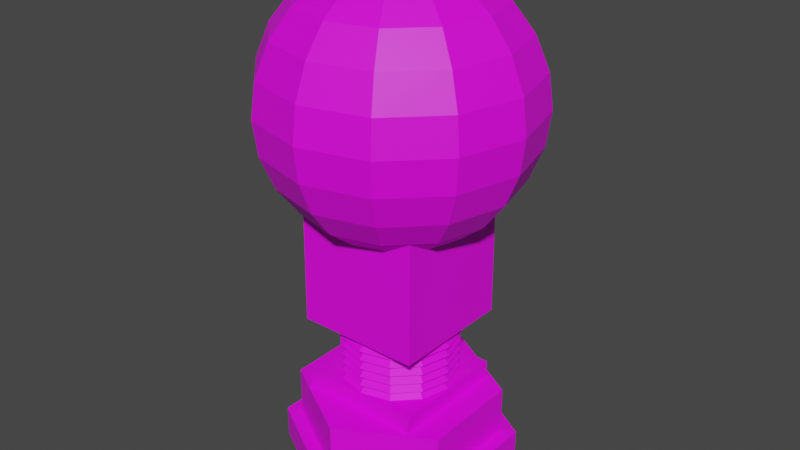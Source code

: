 # Source: tesla_coil.blend  (saved by Blender 4.2.66; exported with 4.5.12 LTS)
import bpy
from mathutils import Matrix  # noqa: F401  (used for matrix-valued properties, if any)

bpy.ops.wm.read_factory_settings(use_empty=True)
scene = bpy.context.scene
scene.name = 'Scene'

# ---- collections
col_collection = bpy.data.collections.new('Collection'); scene.collection.children.link(col_collection)

# ---- images (referenced by path relative to the original .blend; pixels are not part of the script)
import os
ASSET_DIR = os.environ.get("B2B_ASSET_DIR", "")  # directory of the original .blend (textures are referenced by path, not embedded)
HERE = os.path.dirname(os.path.abspath(__file__))  # packed textures are extracted next to this script under _unpacked/

def load_image(name, relpath, width, height, colorspace="sRGB"):
    """Load a texture the original file referenced (path relative to the .blend, or extracted next to this script)."""
    p = next((c for c in (os.path.join(HERE, relpath), os.path.join(ASSET_DIR, relpath)) if relpath and os.path.exists(c)), "")
    if p:
        img = bpy.data.images.load(p, check_existing=True)
        img.name = name
    else:  # same state as the original file: an image datablock whose file is absent (Cycles renders it pink)
        img = bpy.data.images.new(name, width, height)
        img.source = "FILE"
        img.filepath = "//" + (relpath or name)
    img.colorspace_settings.name = colorspace
    return img
img_carry_vault_tex_png = load_image('carry_vault_tex.png', 'carry_vault_tex.png', 1024, 1024, 'sRGB')

# ---- materials (node trees are filled in below, after node groups)
mat_carry_vault_material = bpy.data.materials.new('carry_vault_material')
mat_carry_vault_material.use_transparent_shadow = False

# ---- material node trees
mat_carry_vault_material.use_nodes = True; mat_carry_vault_material.node_tree.nodes.clear()
_N = mat_carry_vault_material.node_tree.nodes; _L = mat_carry_vault_material.node_tree.links
n0 = _N.new('ShaderNodeBsdfPrincipled'); n0.name = 'Principled BSDF'; n0.location = (10, 300)
n0.distribution = 'GGX'
n0.subsurface_method = 'RANDOM_WALK_SKIN'
n0.inputs[3].default_value = 1.45
n0.inputs[27].default_value = (0.0, 0.0, 0.0, 1.0)
n0.inputs[28].default_value = 1.0
n1 = _N.new('ShaderNodeOutputMaterial'); n1.name = 'Material Output'; n1.location = (300, 300)
n2 = _N.new('ShaderNodeTexImage'); n2.name = '画像テクスチャ'; n2.location = (-280, 280)
n2.image = img_carry_vault_tex_png
_L.new(n0.outputs[0], n1.inputs[0])
_L.new(n2.outputs[0], n0.inputs[0])
n1.is_active_output = True

# ---- world
world_world = bpy.data.worlds.new('World'); scene.world = world_world
world_world.use_nodes = True; world_world.node_tree.nodes.clear()
_N = world_world.node_tree.nodes; _L = world_world.node_tree.links
n0 = _N.new('ShaderNodeOutputWorld'); n0.name = 'World Output'; n0.location = (300, 300)
n1 = _N.new('ShaderNodeBackground'); n1.name = 'Background'; n1.location = (10, 300)
n1.inputs[0].default_value = (0.05088, 0.05088, 0.05088, 1.0)
_L.new(n1.outputs[0], n0.inputs[0])
n0.is_active_output = True
world_world.color = (0.05088, 0.05088, 0.05088)
world_world.use_sun_shadow = False
world_world.sun_shadow_jitter_overblur = 0.0

# ---- meshes
me_x = bpy.data.meshes.new('円柱')
me_x.from_pydata([(-2.511e-08, 0.2872, 0.0), (-2.117e-08, 0.249, 0.07884), (0.2487, 0.1436, 0.0), (0.2157, 0.1245, 0.07884), (0.2487, -0.1436, 0.0), (0.2157, -0.1245, 0.07884), (-2.511e-08, -0.2872, 0.0), (-2.117e-08, -0.249, 0.07884), (-0.2487, -0.1436, 0.0), (-0.2157, -0.1245, 0.07884), (-0.2487, 0.1436, 0.0), (-0.2157, 0.1245, 0.07884), (0.2487, 0.1436, 0.07884), (-2.511e-08, 0.2872, 0.07884), (0.2487, -0.1436, 0.07884), (-2.511e-08, -0.2872, 0.07884), (-0.2487, -0.1436, 0.07884), (-0.2487, 0.1436, 0.07884), (0.15, 0.15, 0.1988), (-1.012e-08, 0.1618, 0.1988), (0.15, -0.1534, 0.1988), (-1.012e-08, -0.1618, 0.1988), (-0.15, -0.1534, 0.1988), (-0.15, 0.15, 0.1988), (0.2157, 0.1245, 0.1988), (-2.063e-08, 0.249, 0.1988), (0.2157, -0.1245, 0.1988), (-2.063e-08, -0.249, 0.1988), (-0.2157, -0.1245, 0.1988), (-0.2157, 0.1245, 0.1988), (0.15, -0.1466, 0.2399), (0.15, 0.15, 0.2399), (-0.15, 0.15, 0.2399), (-0.15, -0.1466, 0.2399), (-2.064e-08, 0.1457, 0.2386), (-2.064e-08, 0.1457, 0.3897), (0.07392, 0.1259, 0.2386), (0.07392, 0.1259, 0.3897), (0.128, 0.0718, 0.2386), (0.128, 0.0718, 0.3897), (0.1478, 0.0, 0.2386), (0.1478, 0.0, 0.3897), (0.128, -0.0718, 0.2386), (0.128, -0.0718, 0.3897), (0.07392, -0.1259, 0.2386), (0.07392, -0.1259, 0.3897), (-2.064e-08, -0.1457, 0.2386), (-2.064e-08, -0.1457, 0.3897), (-0.07392, -0.1259, 0.2386), (-0.07392, -0.1259, 0.3897), (-0.128, -0.0718, 0.2386), (-0.128, -0.0718, 0.3897), (-0.1478, 0.0, 0.2386), (-0.1478, 0.0, 0.3897), (-0.128, 0.0718, 0.2386), (-0.128, 0.0718, 0.3897), (-0.07392, 0.1259, 0.2386), (-0.07392, 0.1259, 0.3897), (-1.899e-08, 0.1309, 0.2503), (-2.064e-08, 0.1457, 0.2619), (-1.872e-08, 0.1309, 0.2735), (-2.064e-08, 0.1457, 0.2851), (-1.872e-08, 0.1309, 0.2967), (-2.064e-08, 0.1457, 0.3084), (-1.872e-08, 0.1309, 0.32), (-2.064e-08, 0.1457, 0.3316), (-1.872e-08, 0.1309, 0.3432), (-2.064e-08, 0.1457, 0.3548), (-1.872e-08, 0.1309, 0.3664), (-2.064e-08, 0.1457, 0.3781), (0.07392, 0.1259, 0.3781), (0.06653, 0.1131, 0.3664), (0.07392, 0.1259, 0.3548), (0.06653, 0.1131, 0.3432), (0.07392, 0.1259, 0.3316), (0.06653, 0.1131, 0.32), (0.07392, 0.1259, 0.3084), (0.06653, 0.1131, 0.2967), (0.07392, 0.1259, 0.2851), (0.06653, 0.1131, 0.2735), (0.07392, 0.1259, 0.2619), (0.06653, 0.1131, 0.2503), (0.128, 0.0718, 0.3781), (0.1152, 0.06441, 0.3664), (0.128, 0.0718, 0.3548), (0.1152, 0.06441, 0.3432), (0.128, 0.0718, 0.3316), (0.1152, 0.06441, 0.32), (0.128, 0.0718, 0.3084), (0.1152, 0.06441, 0.2967), (0.128, 0.0718, 0.2851), (0.1152, 0.06441, 0.2735), (0.128, 0.0718, 0.2619), (0.1152, 0.06441, 0.2503), (0.1478, 0.0, 0.3781), (0.1331, 0.0, 0.3664), (0.1478, 0.0, 0.3548), (0.1331, 0.0, 0.3432), (0.1478, 0.0, 0.3316), (0.1331, 0.0, 0.32), (0.1478, 0.0, 0.3084), (0.1331, 0.0, 0.2967), (0.1478, 0.0, 0.2851), (0.1331, 0.0, 0.2735), (0.1478, 0.0, 0.2619), (0.1331, 0.0, 0.2503), (0.128, -0.0718, 0.3781), (0.1152, -0.06441, 0.3664), (0.128, -0.0718, 0.3548), (0.1152, -0.06441, 0.3432), (0.128, -0.0718, 0.3316), (0.1152, -0.06441, 0.32), (0.128, -0.0718, 0.3084), (0.1152, -0.06441, 0.2967), (0.128, -0.0718, 0.2851), (0.1152, -0.06441, 0.2735), (0.128, -0.0718, 0.2619), (0.1152, -0.06441, 0.2503), (0.07392, -0.1259, 0.3781), (0.06653, -0.1131, 0.3664), (0.07392, -0.1259, 0.3548), (0.06653, -0.1131, 0.3432), (0.07392, -0.1259, 0.3316), (0.06653, -0.1131, 0.32), (0.07392, -0.1259, 0.3084), (0.06653, -0.1131, 0.2967), (0.07392, -0.1259, 0.2851), (0.06653, -0.1131, 0.2735), (0.07392, -0.1259, 0.2619), (0.06653, -0.1131, 0.2503), (-2.064e-08, -0.1457, 0.3781), (-1.872e-08, -0.1309, 0.3664), (-2.064e-08, -0.1457, 0.3548), (-1.872e-08, -0.1309, 0.3432), (-2.064e-08, -0.1457, 0.3316), (-1.872e-08, -0.1309, 0.32), (-2.064e-08, -0.1457, 0.3084), (-1.872e-08, -0.1309, 0.2967), (-2.064e-08, -0.1457, 0.2851), (-1.872e-08, -0.1309, 0.2735), (-2.064e-08, -0.1457, 0.2619), (-1.899e-08, -0.1309, 0.2503), (-0.07392, -0.1259, 0.3781), (-0.06653, -0.1131, 0.3664), (-0.07392, -0.1259, 0.3548), (-0.06653, -0.1131, 0.3432), (-0.07392, -0.1259, 0.3316), (-0.06653, -0.1131, 0.32), (-0.07392, -0.1259, 0.3084), (-0.06653, -0.1131, 0.2967), (-0.07392, -0.1259, 0.2851), (-0.06653, -0.1131, 0.2735), (-0.07392, -0.1259, 0.2619), (-0.06653, -0.1131, 0.2503), (-0.128, -0.0718, 0.3781), (-0.1152, -0.06441, 0.3664), (-0.128, -0.0718, 0.3548), (-0.1152, -0.06441, 0.3432), (-0.128, -0.0718, 0.3316), (-0.1152, -0.06441, 0.32), (-0.128, -0.0718, 0.3084), (-0.1152, -0.06441, 0.2967), (-0.128, -0.0718, 0.2851), (-0.1152, -0.06441, 0.2735), (-0.128, -0.0718, 0.2619), (-0.1152, -0.06441, 0.2503), (-0.1478, 0.0, 0.3781), (-0.1331, 0.0, 0.3664), (-0.1478, 0.0, 0.3548), (-0.1331, 0.0, 0.3432), (-0.1478, 0.0, 0.3316), (-0.1331, 0.0, 0.32), (-0.1478, 0.0, 0.3084), (-0.1331, 0.0, 0.2967), (-0.1478, 0.0, 0.2851), (-0.1331, 0.0, 0.2735), (-0.1478, 0.0, 0.2619), (-0.1331, 0.0, 0.2503), (-0.128, 0.0718, 0.3781), (-0.1152, 0.06441, 0.3664), (-0.128, 0.0718, 0.3548), (-0.1152, 0.06441, 0.3432), (-0.128, 0.0718, 0.3316), (-0.1152, 0.06441, 0.32), (-0.128, 0.0718, 0.3084), (-0.1152, 0.06441, 0.2967), (-0.128, 0.0718, 0.2851), (-0.1152, 0.06441, 0.2735), (-0.128, 0.0718, 0.2619), (-0.1152, 0.06441, 0.2503), (-0.07392, 0.1259, 0.3781), (-0.06653, 0.1131, 0.3664), (-0.07392, 0.1259, 0.3548), (-0.06653, 0.1131, 0.3432), (-0.07392, 0.1259, 0.3316), (-0.06653, 0.1131, 0.32), (-0.07392, 0.1259, 0.3084), (-0.06653, 0.1131, 0.2967), (-0.07392, 0.1259, 0.2851), (-0.06653, 0.1131, 0.2735), (-0.07392, 0.1259, 0.2619), (-0.06653, 0.1131, 0.2503), (-0.1541, -0.1541, 0.3866), (-0.1529, -0.1529, 0.6913), (-0.1541, 0.1541, 0.3866), (-0.1529, 0.1529, 0.6913), (0.1541, -0.1541, 0.3866), (0.1529, -0.1529, 0.6913), (0.1541, 0.1541, 0.3866), (0.1529, 0.1529, 0.6913), (1.31e-08, 0.1624, 1.2), (-1.417e-09, 0.2812, 1.082), (8.261e-09, 0.3137, 1.003), (8.261e-09, 0.3248, 0.9192), (8.261e-09, 0.3137, 0.8352), (-1.417e-09, 0.2812, 0.7568), (-1.417e-09, 0.1624, 0.638), (-3.837e-09, 0.08405, 0.6055), (0.04203, 0.07279, 1.233), (0.08119, 0.1406, 1.2), (0.1148, 0.1989, 1.149), (0.1406, 0.2436, 1.082), (0.1568, 0.2717, 1.003), (0.1624, 0.2812, 0.9192), (0.1568, 0.2717, 0.8352), (0.1406, 0.2436, 0.7568), (0.1148, 0.1989, 0.6896), (0.08119, 0.1406, 0.638), (0.04203, 0.07279, 0.6055), (0.07279, 0.04203, 1.233), (0.1406, 0.08119, 1.2), (0.1989, 0.1148, 1.149), (0.2436, 0.1406, 1.082), (0.2717, 0.1568, 1.003), (0.2812, 0.1624, 0.9192), (0.2717, 0.1568, 0.8352), (0.2436, 0.1406, 0.7568), (0.1989, 0.1148, 0.6896), (0.1406, 0.08119, 0.638), (0.07279, 0.04203, 0.6055), (0.08405, 0.0, 1.233), (0.1624, 0.0, 1.2), (0.2296, 0.0, 1.149), (0.2812, 0.0, 1.082), (0.3137, 0.0, 1.003), (0.3248, 0.0, 0.9192), (0.3137, 0.0, 0.8352), (0.2812, 0.0, 0.7568), (0.2296, 0.0, 0.6896), (0.1624, 0.0, 0.638), (0.08405, 0.0, 0.6055), (0.07279, -0.04203, 1.233), (0.1406, -0.08119, 1.2), (0.1989, -0.1148, 1.149), (0.2436, -0.1406, 1.082), (0.2717, -0.1568, 1.003), (0.2812, -0.1624, 0.9192), (0.2717, -0.1568, 0.8352), (0.2436, -0.1406, 0.7568), (0.1989, -0.1148, 0.6896), (0.1406, -0.08119, 0.638), (0.07279, -0.04203, 0.6055), (0.04203, -0.07279, 1.233), (0.08119, -0.1406, 1.2), (0.1148, -0.1989, 1.149), (0.1406, -0.2436, 1.082), (0.1568, -0.2717, 1.003), (0.1624, -0.2812, 0.9192), (0.1568, -0.2717, 0.8352), (0.1406, -0.2436, 0.7568), (0.1148, -0.1989, 0.6896), (0.08119, -0.1406, 0.638), (0.04203, -0.07279, 0.6055), (1.002e-09, -0.08405, 1.233), (1.31e-08, -0.1624, 1.2), (-1.11e-08, -0.2296, 1.149), (-1.417e-09, -0.2812, 1.082), (8.261e-09, -0.3137, 1.003), (8.261e-09, -0.3248, 0.9192), (8.261e-09, -0.3137, 0.8352), (-1.417e-09, -0.2812, 0.7568), (-1.11e-08, -0.2296, 0.6896), (-1.417e-09, -0.1624, 0.638), (-3.837e-09, -0.08405, 0.6055), (-0.04203, -0.07279, 1.233), (-0.08119, -0.1406, 1.2), (-0.1148, -0.1989, 1.149), (-0.1406, -0.2436, 1.082), (-0.1568, -0.2717, 1.003), (-0.1624, -0.2812, 0.9192), (-0.1568, -0.2717, 0.8352), (-0.1406, -0.2436, 0.7568), (-0.1148, -0.1989, 0.6896), (-0.08119, -0.1406, 0.638), (-0.04203, -0.07279, 0.6055), (-2.084e-08, 0.0, 1.244), (-0.07279, -0.04203, 1.233), (-0.1406, -0.08119, 1.2), (-0.1989, -0.1148, 1.149), (-0.2436, -0.1406, 1.082), (-0.2717, -0.1568, 1.003), (-0.2812, -0.1624, 0.9192), (-0.2717, -0.1568, 0.8352), (-0.2436, -0.1406, 0.7568), (-0.1989, -0.1148, 0.6896), (-0.1406, -0.08119, 0.638), (-0.07279, -0.04203, 0.6055), (-0.08405, 0.0, 1.233), (-0.1624, 0.0, 1.2), (-0.2296, 0.0, 1.149), (-0.2812, 0.0, 1.082), (-0.3137, 0.0, 1.003), (-0.3248, 0.0, 0.9192), (-0.3137, 0.0, 0.8352), (-0.2812, 0.0, 0.7568), (-0.2296, 0.0, 0.6896), (-0.1624, 0.0, 0.638), (-0.08405, 0.0, 0.6055), (-0.07279, 0.04203, 1.233), (-0.1406, 0.08119, 1.2), (-0.1989, 0.1148, 1.149), (-0.2436, 0.1406, 1.082), (-0.2717, 0.1568, 1.003), (-0.2812, 0.1624, 0.9192), (-0.2717, 0.1568, 0.8352), (-0.2436, 0.1406, 0.7568), (-0.1989, 0.1148, 0.6896), (-0.1406, 0.08119, 0.638), (-0.07279, 0.04203, 0.6055), (-0.04203, 0.07279, 1.233), (-0.08119, 0.1406, 1.2), (-0.1148, 0.1989, 1.149), (-0.1406, 0.2436, 1.082), (-0.1568, 0.2717, 1.003), (-0.1624, 0.2812, 0.9192), (-0.1568, 0.2717, 0.8352), (-0.1406, 0.2436, 0.7568), (-0.1148, 0.1989, 0.6896), (-0.08119, 0.1406, 0.638), (-0.04203, 0.07279, 0.6055), (3.744e-09, 0.0, 0.5945), (1.002e-09, 0.08405, 1.233), (-1.11e-08, 0.2296, 1.149), (-1.11e-08, 0.2296, 0.6896)], [], [(0, 13, 12, 2), (2, 12, 14, 4), (4, 14, 15, 6), (6, 15, 16, 8), (11, 9, 28, 29), (8, 16, 17, 10), (10, 17, 13, 0), (0, 2, 4, 6, 8, 10), (1, 3, 12, 13), (3, 5, 14, 12), (5, 7, 15, 14), (7, 9, 16, 15), (9, 11, 17, 16), (11, 1, 13, 17), (23, 22, 33, 32), (7, 5, 26, 27), (3, 1, 25, 24), (1, 11, 29, 25), (9, 7, 27, 28), (5, 3, 24, 26), (19, 18, 24, 25), (18, 20, 26, 24), (20, 21, 27, 26), (21, 22, 28, 27), (22, 23, 29, 28), (23, 19, 25, 29), (19, 23, 18), (21, 20, 22), (30, 31, 32, 33), (18, 23, 32, 31), (20, 18, 31, 30), (22, 20, 30, 33), (69, 35, 37, 70), (70, 37, 39, 82), (82, 39, 41, 94), (94, 41, 43, 106), (106, 43, 45, 118), (118, 45, 47, 130), (130, 47, 49, 142), (142, 49, 51, 154), (154, 51, 53, 166), (166, 53, 55, 178), (178, 55, 57, 190), (190, 57, 35, 69), (56, 201, 58, 34), (201, 200, 59, 58), (200, 199, 60, 59), (199, 198, 61, 60), (198, 197, 62, 61), (197, 196, 63, 62), (196, 195, 64, 63), (195, 194, 65, 64), (194, 193, 66, 65), (193, 192, 67, 66), (192, 191, 68, 67), (191, 190, 69, 68), (54, 189, 201, 56), (189, 188, 200, 201), (188, 187, 199, 200), (187, 186, 198, 199), (186, 185, 197, 198), (185, 184, 196, 197), (184, 183, 195, 196), (183, 182, 194, 195), (182, 181, 193, 194), (181, 180, 192, 193), (180, 179, 191, 192), (179, 178, 190, 191), (52, 177, 189, 54), (177, 176, 188, 189), (176, 175, 187, 188), (175, 174, 186, 187), (174, 173, 185, 186), (173, 172, 184, 185), (172, 171, 183, 184), (171, 170, 182, 183), (170, 169, 181, 182), (169, 168, 180, 181), (168, 167, 179, 180), (167, 166, 178, 179), (50, 165, 177, 52), (165, 164, 176, 177), (164, 163, 175, 176), (163, 162, 174, 175), (162, 161, 173, 174), (161, 160, 172, 173), (160, 159, 171, 172), (159, 158, 170, 171), (158, 157, 169, 170), (157, 156, 168, 169), (156, 155, 167, 168), (155, 154, 166, 167), (48, 153, 165, 50), (153, 152, 164, 165), (152, 151, 163, 164), (151, 150, 162, 163), (150, 149, 161, 162), (149, 148, 160, 161), (148, 147, 159, 160), (147, 146, 158, 159), (146, 145, 157, 158), (145, 144, 156, 157), (144, 143, 155, 156), (143, 142, 154, 155), (46, 141, 153, 48), (141, 140, 152, 153), (140, 139, 151, 152), (139, 138, 150, 151), (138, 137, 149, 150), (137, 136, 148, 149), (136, 135, 147, 148), (135, 134, 146, 147), (134, 133, 145, 146), (133, 132, 144, 145), (132, 131, 143, 144), (131, 130, 142, 143), (44, 129, 141, 46), (129, 128, 140, 141), (128, 127, 139, 140), (127, 126, 138, 139), (126, 125, 137, 138), (125, 124, 136, 137), (124, 123, 135, 136), (123, 122, 134, 135), (122, 121, 133, 134), (121, 120, 132, 133), (120, 119, 131, 132), (119, 118, 130, 131), (42, 117, 129, 44), (117, 116, 128, 129), (116, 115, 127, 128), (115, 114, 126, 127), (114, 113, 125, 126), (113, 112, 124, 125), (112, 111, 123, 124), (111, 110, 122, 123), (110, 109, 121, 122), (109, 108, 120, 121), (108, 107, 119, 120), (107, 106, 118, 119), (40, 105, 117, 42), (105, 104, 116, 117), (104, 103, 115, 116), (103, 102, 114, 115), (102, 101, 113, 114), (101, 100, 112, 113), (100, 99, 111, 112), (99, 98, 110, 111), (98, 97, 109, 110), (97, 96, 108, 109), (96, 95, 107, 108), (95, 94, 106, 107), (38, 93, 105, 40), (93, 92, 104, 105), (92, 91, 103, 104), (91, 90, 102, 103), (90, 89, 101, 102), (89, 88, 100, 101), (88, 87, 99, 100), (87, 86, 98, 99), (86, 85, 97, 98), (85, 84, 96, 97), (84, 83, 95, 96), (83, 82, 94, 95), (36, 81, 93, 38), (81, 80, 92, 93), (80, 79, 91, 92), (79, 78, 90, 91), (78, 77, 89, 90), (77, 76, 88, 89), (76, 75, 87, 88), (75, 74, 86, 87), (74, 73, 85, 86), (73, 72, 84, 85), (72, 71, 83, 84), (71, 70, 82, 83), (34, 58, 81, 36), (58, 59, 80, 81), (59, 60, 79, 80), (60, 61, 78, 79), (61, 62, 77, 78), (62, 63, 76, 77), (63, 64, 75, 76), (64, 65, 74, 75), (65, 66, 73, 74), (66, 67, 72, 73), (67, 68, 71, 72), (68, 69, 70, 71), (202, 203, 205, 204), (204, 205, 209, 208), (208, 209, 207, 206), (206, 207, 203, 202), (204, 208, 206, 202), (209, 205, 203, 207), (212, 211, 221, 222), (340, 217, 228), (210, 341, 218, 219), (343, 215, 225, 226), (213, 212, 222, 223), (342, 210, 219, 220), (216, 343, 226, 227), (214, 213, 223, 224), (211, 342, 220, 221), (217, 216, 227, 228), (341, 295, 218), (215, 214, 224, 225), (227, 226, 237, 238), (224, 223, 234, 235), (221, 220, 231, 232), (228, 227, 238, 239), (218, 295, 229), (225, 224, 235, 236), (222, 221, 232, 233), (340, 228, 239), (219, 218, 229, 230), (226, 225, 236, 237), (223, 222, 233, 234), (220, 219, 230, 231), (230, 229, 240, 241), (237, 236, 247, 248), (234, 233, 244, 245), (231, 230, 241, 242), (238, 237, 248, 249), (235, 234, 245, 246), (232, 231, 242, 243), (239, 238, 249, 250), (229, 295, 240), (236, 235, 246, 247), (233, 232, 243, 244), (340, 239, 250), (250, 249, 260, 261), (240, 295, 251), (247, 246, 257, 258), (244, 243, 254, 255), (340, 250, 261), (241, 240, 251, 252), (248, 247, 258, 259), (245, 244, 255, 256), (242, 241, 252, 253), (249, 248, 259, 260), (246, 245, 256, 257), (243, 242, 253, 254), (253, 252, 263, 264), (260, 259, 270, 271), (257, 256, 267, 268), (254, 253, 264, 265), (261, 260, 271, 272), (251, 295, 262), (258, 257, 268, 269), (255, 254, 265, 266), (340, 261, 272), (252, 251, 262, 263), (259, 258, 269, 270), (256, 255, 266, 267), (340, 272, 283), (263, 262, 273, 274), (270, 269, 280, 281), (267, 266, 277, 278), (264, 263, 274, 275), (271, 270, 281, 282), (268, 267, 278, 279), (265, 264, 275, 276), (272, 271, 282, 283), (262, 295, 273), (269, 268, 279, 280), (266, 265, 276, 277), (276, 275, 286, 287), (283, 282, 293, 294), (273, 295, 284), (280, 279, 290, 291), (277, 276, 287, 288), (340, 283, 294), (274, 273, 284, 285), (281, 280, 291, 292), (278, 277, 288, 289), (275, 274, 285, 286), (282, 281, 292, 293), (279, 278, 289, 290), (286, 285, 297, 298), (293, 292, 304, 305), (290, 289, 301, 302), (287, 286, 298, 299), (294, 293, 305, 306), (284, 295, 296), (291, 290, 302, 303), (288, 287, 299, 300), (340, 294, 306), (285, 284, 296, 297), (292, 291, 303, 304), (289, 288, 300, 301), (300, 299, 310, 311), (340, 306, 317), (297, 296, 307, 308), (304, 303, 314, 315), (301, 300, 311, 312), (298, 297, 308, 309), (305, 304, 315, 316), (302, 301, 312, 313), (299, 298, 309, 310), (306, 305, 316, 317), (296, 295, 307), (303, 302, 313, 314), (310, 309, 320, 321), (317, 316, 327, 328), (307, 295, 318), (314, 313, 324, 325), (311, 310, 321, 322), (340, 317, 328), (308, 307, 318, 319), (315, 314, 325, 326), (312, 311, 322, 323), (309, 308, 319, 320), (316, 315, 326, 327), (313, 312, 323, 324), (323, 322, 333, 334), (320, 319, 330, 331), (327, 326, 337, 338), (324, 323, 334, 335), (321, 320, 331, 332), (328, 327, 338, 339), (318, 295, 329), (325, 324, 335, 336), (322, 321, 332, 333), (340, 328, 339), (319, 318, 329, 330), (326, 325, 336, 337), (333, 332, 211, 212), (340, 339, 217), (330, 329, 341, 210), (337, 336, 215, 343), (334, 333, 212, 213), (331, 330, 210, 342), (338, 337, 343, 216), (335, 334, 213, 214), (332, 331, 342, 211), (339, 338, 216, 217), (329, 295, 341), (336, 335, 214, 215)])
_uv = me_x.uv_layers.new(name='UVマップ')
_uv.uv.foreach_set('vector', [0.0269, 0.528, 0.02729, 0.5124, 0.04242, 0.5211, 0.02879, 0.5285, 0.02879, 0.5285, 0.04242, 0.5211, 0.04241, 0.5386, 0.02924, 0.5304, 0.02924, 0.5304, 0.04241, 0.5386, 0.02737, 0.5472, 0.02768, 0.5316, 0.02768, 0.5316, 0.02737, 0.5472, 0.01218, 0.5385, 0.02578, 0.5311, 0.05262, 0.8954, 0.05262, 0.9176, 0.03456, 0.9057, 0.03354, 0.9051, 0.02578, 0.5311, 0.01218, 0.5385, 0.01218, 0.5211, 0.02541, 0.5293, 0.02541, 0.5293, 0.01218, 0.5211, 0.02729, 0.5124, 0.0269, 0.528, 0.0269, 0.528, 0.02879, 0.5285, 0.02924, 0.5304, 0.02768, 0.5316, 0.02578, 0.5311, 0.02541, 0.5293, 0.02727, 0.5093, 0.0451, 0.5195, 0.04242, 0.5211, 0.02729, 0.5124, 0.0451, 0.5195, 0.0451, 0.5401, 0.04241, 0.5386, 0.04242, 0.5211, 0.0451, 0.5401, 0.02739, 0.5503, 0.02737, 0.5472, 0.04241, 0.5386, 0.02739, 0.5503, 0.009506, 0.5401, 0.01218, 0.5385, 0.02737, 0.5472, 0.009506, 0.5401, 0.00949, 0.5195, 0.01218, 0.5211, 0.01218, 0.5385, 0.00949, 0.5195, 0.02727, 0.5093, 0.02729, 0.5124, 0.01218, 0.5211, 0.02475, 0.9793, 0.01916, 0.9737, 0.02357, 0.9696, 0.02904, 0.975, 0.03322, 0.9281, 0.01461, 0.9169, 0.03342, 0.9073, 0.03445, 0.9069, 0.01484, 0.8953, 0.03371, 0.8845, 0.03261, 0.9056, 0.03253, 0.9067, 0.03371, 0.8845, 0.05262, 0.8954, 0.03354, 0.9051, 0.03261, 0.9056, 0.05262, 0.9176, 0.03322, 0.9281, 0.03445, 0.9069, 0.03456, 0.9057, 0.01461, 0.9169, 0.01484, 0.8953, 0.03253, 0.9067, 0.03342, 0.9073, 0.03288, 0.9058, 0.03258, 0.9064, 0.03253, 0.9067, 0.03261, 0.9056, 0.03258, 0.9064, 0.03369, 0.9071, 0.03342, 0.9073, 0.03253, 0.9067, 0.03369, 0.9071, 0.03412, 0.9066, 0.03445, 0.9069, 0.03342, 0.9073, 0.03412, 0.9066, 0.03445, 0.906, 0.03456, 0.9057, 0.03445, 0.9069, 0.03445, 0.906, 0.03314, 0.9052, 0.03354, 0.9051, 0.03456, 0.9057, 0.03314, 0.9052, 0.03288, 0.9058, 0.03261, 0.9056, 0.03354, 0.9051, 0.03288, 0.9058, 0.03314, 0.9052, 0.03258, 0.9064, 0.03412, 0.9066, 0.03369, 0.9071, 0.03445, 0.906, 0.0291, 0.9641, 0.03457, 0.9695, 0.02904, 0.975, 0.02357, 0.9696, 0.03886, 0.9738, 0.03333, 0.9793, 0.02904, 0.975, 0.03457, 0.9695, 0.03327, 0.9596, 0.03886, 0.9652, 0.03457, 0.9695, 0.0291, 0.9641, 0.01928, 0.9653, 0.02481, 0.9598, 0.0291, 0.9641, 0.02357, 0.9696, 0.02566, 0.8304, 0.02559, 0.8288, 0.02756, 0.8287, 0.02762, 0.8304, 0.02762, 0.8304, 0.02756, 0.8287, 0.02955, 0.8286, 0.0296, 0.8303, 0.0296, 0.8303, 0.02955, 0.8286, 0.03152, 0.8285, 0.03154, 0.8302, 0.03154, 0.8302, 0.03152, 0.8285, 0.03347, 0.8285, 0.03348, 0.8302, 0.03348, 0.8302, 0.03347, 0.8285, 0.03547, 0.8285, 0.03547, 0.8302, 0.03547, 0.8302, 0.03547, 0.8285, 0.03747, 0.8285, 0.03746, 0.8302, 0.03746, 0.8302, 0.03747, 0.8285, 0.03949, 0.8285, 0.03947, 0.8302, 0.03947, 0.8302, 0.03949, 0.8285, 0.04152, 0.8285, 0.04148, 0.8302, 0.04148, 0.8302, 0.04152, 0.8285, 0.04351, 0.8286, 0.04347, 0.8303, 0.0199, 0.8308, 0.01979, 0.8291, 0.02169, 0.829, 0.02179, 0.8306, 0.02179, 0.8306, 0.02169, 0.829, 0.02364, 0.8289, 0.02372, 0.8305, 0.02372, 0.8305, 0.02364, 0.8289, 0.02559, 0.8288, 0.02566, 0.8304, 0.02375, 0.8521, 0.0238, 0.8502, 0.02577, 0.8503, 0.02574, 0.8522, 0.0238, 0.8502, 0.02386, 0.8484, 0.02582, 0.8484, 0.02577, 0.8503, 0.02386, 0.8484, 0.02391, 0.8466, 0.02585, 0.8467, 0.02582, 0.8484, 0.02391, 0.8466, 0.02395, 0.8448, 0.02588, 0.8448, 0.02585, 0.8467, 0.02395, 0.8448, 0.02397, 0.843, 0.02589, 0.8431, 0.02588, 0.8448, 0.02397, 0.843, 0.02398, 0.8412, 0.0259, 0.8412, 0.02589, 0.8431, 0.02398, 0.8412, 0.02397, 0.8395, 0.02589, 0.8395, 0.0259, 0.8412, 0.02397, 0.8395, 0.02396, 0.8377, 0.02587, 0.8377, 0.02589, 0.8395, 0.02396, 0.8377, 0.02392, 0.8359, 0.02584, 0.8359, 0.02587, 0.8377, 0.02392, 0.8359, 0.02387, 0.8341, 0.0258, 0.834, 0.02584, 0.8359, 0.02387, 0.8341, 0.02381, 0.8323, 0.02574, 0.8323, 0.0258, 0.834, 0.02381, 0.8323, 0.02372, 0.8305, 0.02566, 0.8304, 0.02574, 0.8323, 0.02175, 0.852, 0.02185, 0.8501, 0.0238, 0.8502, 0.02375, 0.8521, 0.02185, 0.8501, 0.02192, 0.8484, 0.02386, 0.8484, 0.0238, 0.8502, 0.02192, 0.8484, 0.022, 0.8465, 0.02391, 0.8466, 0.02386, 0.8484, 0.022, 0.8465, 0.02203, 0.8448, 0.02395, 0.8448, 0.02391, 0.8466, 0.02203, 0.8448, 0.02206, 0.843, 0.02397, 0.843, 0.02395, 0.8448, 0.02206, 0.843, 0.02207, 0.8412, 0.02398, 0.8412, 0.02397, 0.843, 0.02207, 0.8412, 0.02207, 0.8394, 0.02397, 0.8395, 0.02398, 0.8412, 0.02207, 0.8394, 0.02205, 0.8377, 0.02396, 0.8377, 0.02397, 0.8395, 0.02205, 0.8377, 0.02203, 0.8359, 0.02392, 0.8359, 0.02396, 0.8377, 0.02203, 0.8359, 0.02196, 0.8342, 0.02387, 0.8341, 0.02392, 0.8359, 0.02196, 0.8342, 0.0219, 0.8324, 0.02381, 0.8323, 0.02387, 0.8341, 0.0219, 0.8324, 0.02179, 0.8306, 0.02372, 0.8305, 0.02381, 0.8323, 0.01978, 0.8518, 0.02004, 0.85, 0.02185, 0.8501, 0.02175, 0.852, 0.02004, 0.85, 0.02, 0.8483, 0.02192, 0.8484, 0.02185, 0.8501, 0.02, 0.8483, 0.0202, 0.8465, 0.022, 0.8465, 0.02192, 0.8484, 0.0202, 0.8465, 0.02011, 0.8447, 0.02203, 0.8448, 0.022, 0.8465, 0.02011, 0.8447, 0.02028, 0.843, 0.02206, 0.843, 0.02203, 0.8448, 0.02028, 0.843, 0.02016, 0.8412, 0.02207, 0.8412, 0.02206, 0.843, 0.02016, 0.8412, 0.02029, 0.8395, 0.02207, 0.8394, 0.02207, 0.8412, 0.02029, 0.8395, 0.02015, 0.8377, 0.02205, 0.8377, 0.02207, 0.8394, 0.02015, 0.8377, 0.02025, 0.836, 0.02203, 0.8359, 0.02205, 0.8377, 0.02025, 0.836, 0.02007, 0.8342, 0.02196, 0.8342, 0.02203, 0.8359, 0.02007, 0.8342, 0.02013, 0.8325, 0.0219, 0.8324, 0.02196, 0.8342, 0.02013, 0.8325, 0.0199, 0.8308, 0.02179, 0.8306, 0.0219, 0.8324, 0.04158, 0.8521, 0.04149, 0.8503, 0.0433, 0.8502, 0.04351, 0.852, 0.04149, 0.8503, 0.04146, 0.8485, 0.0434, 0.8484, 0.0433, 0.8502, 0.04146, 0.8485, 0.04142, 0.8467, 0.04325, 0.8466, 0.0434, 0.8484, 0.04142, 0.8467, 0.04141, 0.8448, 0.04337, 0.8448, 0.04325, 0.8466, 0.04141, 0.8448, 0.04139, 0.843, 0.04323, 0.843, 0.04337, 0.8448, 0.04139, 0.843, 0.0414, 0.8412, 0.04336, 0.8412, 0.04323, 0.843, 0.0414, 0.8412, 0.04139, 0.8394, 0.04323, 0.8394, 0.04336, 0.8412, 0.04139, 0.8394, 0.0414, 0.8376, 0.04336, 0.8376, 0.04323, 0.8394, 0.0414, 0.8376, 0.0414, 0.8358, 0.04324, 0.8358, 0.04336, 0.8376, 0.0414, 0.8358, 0.04142, 0.8339, 0.0434, 0.834, 0.04324, 0.8358, 0.04142, 0.8339, 0.04144, 0.8321, 0.04329, 0.8321, 0.0434, 0.834, 0.04144, 0.8321, 0.04148, 0.8302, 0.04347, 0.8303, 0.04329, 0.8321, 0.03962, 0.8522, 0.03954, 0.8503, 0.04149, 0.8503, 0.04158, 0.8521, 0.03954, 0.8503, 0.0395, 0.8485, 0.04146, 0.8485, 0.04149, 0.8503, 0.0395, 0.8485, 0.03948, 0.8467, 0.04142, 0.8467, 0.04146, 0.8485, 0.03948, 0.8467, 0.03946, 0.8449, 0.04141, 0.8448, 0.04142, 0.8467, 0.03946, 0.8449, 0.03945, 0.843, 0.04139, 0.843, 0.04141, 0.8448, 0.03945, 0.843, 0.03944, 0.8412, 0.0414, 0.8412, 0.04139, 0.843, 0.03944, 0.8412, 0.03944, 0.8394, 0.04139, 0.8394, 0.0414, 0.8412, 0.03944, 0.8394, 0.03944, 0.8376, 0.0414, 0.8376, 0.04139, 0.8394, 0.03944, 0.8376, 0.03944, 0.8358, 0.0414, 0.8358, 0.0414, 0.8376, 0.03944, 0.8358, 0.03945, 0.8339, 0.04142, 0.8339, 0.0414, 0.8358, 0.03945, 0.8339, 0.03946, 0.8321, 0.04144, 0.8321, 0.04142, 0.8339, 0.03946, 0.8321, 0.03947, 0.8302, 0.04148, 0.8302, 0.04144, 0.8321, 0.03763, 0.8522, 0.03757, 0.8504, 0.03954, 0.8503, 0.03962, 0.8522, 0.03757, 0.8504, 0.03754, 0.8485, 0.0395, 0.8485, 0.03954, 0.8503, 0.03754, 0.8485, 0.03752, 0.8467, 0.03948, 0.8467, 0.0395, 0.8485, 0.03752, 0.8467, 0.0375, 0.8449, 0.03946, 0.8449, 0.03948, 0.8467, 0.0375, 0.8449, 0.03749, 0.8431, 0.03945, 0.843, 0.03946, 0.8449, 0.03749, 0.8431, 0.03749, 0.8412, 0.03944, 0.8412, 0.03945, 0.843, 0.03749, 0.8412, 0.03748, 0.8394, 0.03944, 0.8394, 0.03944, 0.8412, 0.03748, 0.8394, 0.03748, 0.8376, 0.03944, 0.8376, 0.03944, 0.8394, 0.03748, 0.8376, 0.03747, 0.8357, 0.03944, 0.8358, 0.03944, 0.8376, 0.03747, 0.8357, 0.03747, 0.8339, 0.03945, 0.8339, 0.03944, 0.8358, 0.03747, 0.8339, 0.03748, 0.8321, 0.03946, 0.8321, 0.03945, 0.8339, 0.03748, 0.8321, 0.03746, 0.8302, 0.03947, 0.8302, 0.03946, 0.8321, 0.03563, 0.8523, 0.03559, 0.8504, 0.03757, 0.8504, 0.03763, 0.8522, 0.03559, 0.8504, 0.03557, 0.8485, 0.03754, 0.8485, 0.03757, 0.8504, 0.03557, 0.8485, 0.03555, 0.8467, 0.03752, 0.8467, 0.03754, 0.8485, 0.03555, 0.8467, 0.03554, 0.8449, 0.0375, 0.8449, 0.03752, 0.8467, 0.03554, 0.8449, 0.03554, 0.8431, 0.03749, 0.8431, 0.0375, 0.8449, 0.03554, 0.8431, 0.03553, 0.8412, 0.03749, 0.8412, 0.03749, 0.8431, 0.03553, 0.8412, 0.03552, 0.8394, 0.03748, 0.8394, 0.03749, 0.8412, 0.03552, 0.8394, 0.03552, 0.8376, 0.03748, 0.8376, 0.03748, 0.8394, 0.03552, 0.8376, 0.03551, 0.8357, 0.03747, 0.8357, 0.03748, 0.8376, 0.03551, 0.8357, 0.0355, 0.8339, 0.03747, 0.8339, 0.03747, 0.8357, 0.0355, 0.8339, 0.03549, 0.8321, 0.03748, 0.8321, 0.03747, 0.8339, 0.03549, 0.8321, 0.03547, 0.8302, 0.03746, 0.8302, 0.03748, 0.8321, 0.03363, 0.8523, 0.0336, 0.8504, 0.03559, 0.8504, 0.03563, 0.8523, 0.0336, 0.8504, 0.03359, 0.8486, 0.03557, 0.8485, 0.03559, 0.8504, 0.03359, 0.8486, 0.03359, 0.8467, 0.03555, 0.8467, 0.03557, 0.8485, 0.03359, 0.8467, 0.03358, 0.8449, 0.03554, 0.8449, 0.03555, 0.8467, 0.03358, 0.8449, 0.03358, 0.843, 0.03554, 0.8431, 0.03554, 0.8449, 0.03358, 0.843, 0.03358, 0.8412, 0.03553, 0.8412, 0.03554, 0.8431, 0.03358, 0.8412, 0.03356, 0.8394, 0.03552, 0.8394, 0.03553, 0.8412, 0.03356, 0.8394, 0.03356, 0.8376, 0.03552, 0.8376, 0.03552, 0.8394, 0.03356, 0.8376, 0.03354, 0.8357, 0.03551, 0.8357, 0.03552, 0.8376, 0.03354, 0.8357, 0.03352, 0.8339, 0.0355, 0.8339, 0.03551, 0.8357, 0.03352, 0.8339, 0.0335, 0.8321, 0.03549, 0.8321, 0.0355, 0.8339, 0.0335, 0.8321, 0.03348, 0.8302, 0.03547, 0.8302, 0.03549, 0.8321, 0.03164, 0.8523, 0.03166, 0.8504, 0.0336, 0.8504, 0.03363, 0.8523, 0.03166, 0.8504, 0.03167, 0.8486, 0.03359, 0.8486, 0.0336, 0.8504, 0.03167, 0.8486, 0.03167, 0.8467, 0.03359, 0.8467, 0.03359, 0.8486, 0.03167, 0.8467, 0.03167, 0.8449, 0.03358, 0.8449, 0.03359, 0.8467, 0.03167, 0.8449, 0.03168, 0.8431, 0.03358, 0.843, 0.03358, 0.8449, 0.03168, 0.8431, 0.03167, 0.8412, 0.03358, 0.8412, 0.03358, 0.843, 0.03167, 0.8412, 0.03166, 0.8394, 0.03356, 0.8394, 0.03358, 0.8412, 0.03166, 0.8394, 0.03165, 0.8376, 0.03356, 0.8376, 0.03356, 0.8394, 0.03165, 0.8376, 0.03163, 0.8358, 0.03354, 0.8357, 0.03356, 0.8376, 0.03163, 0.8358, 0.03161, 0.8339, 0.03352, 0.8339, 0.03354, 0.8357, 0.03161, 0.8339, 0.03158, 0.8321, 0.0335, 0.8321, 0.03352, 0.8339, 0.03158, 0.8321, 0.03154, 0.8302, 0.03348, 0.8302, 0.0335, 0.8321, 0.0297, 0.8522, 0.02973, 0.8504, 0.03166, 0.8504, 0.03164, 0.8523, 0.02973, 0.8504, 0.02974, 0.8485, 0.03167, 0.8486, 0.03166, 0.8504, 0.02974, 0.8485, 0.02976, 0.8467, 0.03167, 0.8467, 0.03167, 0.8486, 0.02976, 0.8467, 0.02977, 0.8449, 0.03167, 0.8449, 0.03167, 0.8467, 0.02977, 0.8449, 0.02978, 0.8431, 0.03168, 0.8431, 0.03167, 0.8449, 0.02978, 0.8431, 0.02977, 0.8412, 0.03167, 0.8412, 0.03168, 0.8431, 0.02977, 0.8412, 0.02977, 0.8394, 0.03166, 0.8394, 0.03167, 0.8412, 0.02977, 0.8394, 0.02975, 0.8376, 0.03165, 0.8376, 0.03166, 0.8394, 0.02975, 0.8376, 0.02973, 0.8358, 0.03163, 0.8358, 0.03165, 0.8376, 0.02973, 0.8358, 0.02969, 0.834, 0.03161, 0.8339, 0.03163, 0.8358, 0.02969, 0.834, 0.02966, 0.8322, 0.03158, 0.8321, 0.03161, 0.8339, 0.02966, 0.8322, 0.0296, 0.8303, 0.03154, 0.8302, 0.03158, 0.8321, 0.02773, 0.8522, 0.02774, 0.8503, 0.02973, 0.8504, 0.0297, 0.8522, 0.02774, 0.8503, 0.02778, 0.8485, 0.02974, 0.8485, 0.02973, 0.8504, 0.02778, 0.8485, 0.02781, 0.8467, 0.02976, 0.8467, 0.02974, 0.8485, 0.02781, 0.8467, 0.02782, 0.8449, 0.02977, 0.8449, 0.02976, 0.8467, 0.02782, 0.8449, 0.02783, 0.843, 0.02978, 0.8431, 0.02977, 0.8449, 0.02783, 0.843, 0.02783, 0.8413, 0.02977, 0.8412, 0.02978, 0.8431, 0.02783, 0.8413, 0.02783, 0.8394, 0.02977, 0.8394, 0.02977, 0.8412, 0.02783, 0.8394, 0.02781, 0.8376, 0.02975, 0.8376, 0.02977, 0.8394, 0.02781, 0.8376, 0.02778, 0.8358, 0.02973, 0.8358, 0.02975, 0.8376, 0.02778, 0.8358, 0.02774, 0.834, 0.02969, 0.834, 0.02973, 0.8358, 0.02774, 0.834, 0.02769, 0.8322, 0.02966, 0.8322, 0.02969, 0.834, 0.02769, 0.8322, 0.02762, 0.8304, 0.0296, 0.8303, 0.02966, 0.8322, 0.02574, 0.8522, 0.02577, 0.8503, 0.02774, 0.8503, 0.02773, 0.8522, 0.02577, 0.8503, 0.02582, 0.8484, 0.02778, 0.8485, 0.02774, 0.8503, 0.02582, 0.8484, 0.02585, 0.8467, 0.02781, 0.8467, 0.02778, 0.8485, 0.02585, 0.8467, 0.02588, 0.8448, 0.02782, 0.8449, 0.02781, 0.8467, 0.02588, 0.8448, 0.02589, 0.8431, 0.02783, 0.843, 0.02782, 0.8449, 0.02589, 0.8431, 0.0259, 0.8412, 0.02783, 0.8413, 0.02783, 0.843, 0.0259, 0.8412, 0.02589, 0.8395, 0.02783, 0.8394, 0.02783, 0.8413, 0.02589, 0.8395, 0.02587, 0.8377, 0.02781, 0.8376, 0.02783, 0.8394, 0.02587, 0.8377, 0.02584, 0.8359, 0.02778, 0.8358, 0.02781, 0.8376, 0.02584, 0.8359, 0.0258, 0.834, 0.02774, 0.834, 0.02778, 0.8358, 0.0258, 0.834, 0.02574, 0.8323, 0.02769, 0.8322, 0.02774, 0.834, 0.02574, 0.8323, 0.02566, 0.8304, 0.02762, 0.8304, 0.02769, 0.8322, 0.03509, 0.9638, 0.04653, 0.9524, 0.04856, 0.9544, 0.03713, 0.9658, 0.03713, 0.9658, 0.04856, 0.9773, 0.04653, 0.9793, 0.03509, 0.9679, 0.03509, 0.9679, 0.02364, 0.9793, 0.02161, 0.9773, 0.03304, 0.9658, 0.03304, 0.9658, 0.02161, 0.9544, 0.02364, 0.9524, 0.03509, 0.9638, 0.03713, 0.9658, 0.03509, 0.9679, 0.03304, 0.9658, 0.03509, 0.9638, 0.02364, 0.9793, 0.02161, 0.9813, 0.01958, 0.9793, 0.02161, 0.9773, 0.03133, 0.8452, 0.03208, 0.8412, 0.03335, 0.8414, 0.03283, 0.8454, 0.03276, 0.866, 0.03223, 0.8651, 0.03252, 0.865, 0.03381, 0.8358, 0.03453, 0.8346, 0.0348, 0.8347, 0.0344, 0.836, 0.03111, 0.8615, 0.0307, 0.8582, 0.032, 0.8581, 0.03209, 0.8614, 0.03081, 0.8496, 0.03133, 0.8452, 0.03283, 0.8454, 0.03239, 0.8497, 0.03295, 0.838, 0.03381, 0.8358, 0.0344, 0.836, 0.0339, 0.8382, 0.03168, 0.8638, 0.03111, 0.8615, 0.03209, 0.8614, 0.03229, 0.8637, 0.03059, 0.8541, 0.03081, 0.8496, 0.03239, 0.8497, 0.0321, 0.8541, 0.03208, 0.8412, 0.03295, 0.838, 0.0339, 0.8382, 0.03335, 0.8414, 0.03223, 0.8651, 0.03168, 0.8638, 0.03229, 0.8637, 0.03252, 0.865, 0.03453, 0.8346, 0.03514, 0.8337, 0.0348, 0.8347, 0.0307, 0.8582, 0.03059, 0.8541, 0.0321, 0.8541, 0.032, 0.8581, 0.03229, 0.8637, 0.03209, 0.8614, 0.03305, 0.8614, 0.0329, 0.8636, 0.0321, 0.8541, 0.03239, 0.8497, 0.03395, 0.8499, 0.03359, 0.8542, 0.03335, 0.8414, 0.0339, 0.8382, 0.03485, 0.8384, 0.03462, 0.8416, 0.03252, 0.865, 0.03229, 0.8637, 0.0329, 0.8636, 0.03281, 0.865, 0.0348, 0.8347, 0.03514, 0.8337, 0.03509, 0.8348, 0.032, 0.8581, 0.0321, 0.8541, 0.03359, 0.8542, 0.03328, 0.8582, 0.03283, 0.8454, 0.03335, 0.8414, 0.03462, 0.8416, 0.03431, 0.8455, 0.03276, 0.866, 0.03252, 0.865, 0.03281, 0.865, 0.0344, 0.836, 0.0348, 0.8347, 0.03509, 0.8348, 0.035, 0.8361, 0.03209, 0.8614, 0.032, 0.8581, 0.03328, 0.8582, 0.03305, 0.8614, 0.03239, 0.8497, 0.03283, 0.8454, 0.03431, 0.8455, 0.03395, 0.8499, 0.0339, 0.8382, 0.0344, 0.836, 0.035, 0.8361, 0.03485, 0.8384, 0.035, 0.8361, 0.03509, 0.8348, 0.03538, 0.8347, 0.03561, 0.8361, 0.03305, 0.8614, 0.03328, 0.8582, 0.03455, 0.8583, 0.034, 0.8615, 0.03395, 0.8499, 0.03431, 0.8455, 0.0358, 0.8456, 0.03551, 0.85, 0.03485, 0.8384, 0.035, 0.8361, 0.03561, 0.8361, 0.03581, 0.8384, 0.0329, 0.8636, 0.03305, 0.8614, 0.034, 0.8615, 0.0335, 0.8637, 0.03359, 0.8542, 0.03395, 0.8499, 0.03551, 0.85, 0.03507, 0.8544, 0.03462, 0.8416, 0.03485, 0.8384, 0.03581, 0.8384, 0.0359, 0.8416, 0.03281, 0.865, 0.0329, 0.8636, 0.0335, 0.8637, 0.0331, 0.8651, 0.03509, 0.8348, 0.03514, 0.8337, 0.03538, 0.8347, 0.03328, 0.8582, 0.03359, 0.8542, 0.03507, 0.8544, 0.03455, 0.8583, 0.03431, 0.8455, 0.03462, 0.8416, 0.0359, 0.8416, 0.0358, 0.8456, 0.03276, 0.866, 0.03281, 0.865, 0.0331, 0.8651, 0.0331, 0.8651, 0.0335, 0.8637, 0.03409, 0.8639, 0.03337, 0.8652, 0.03538, 0.8347, 0.03514, 0.8337, 0.03567, 0.8346, 0.03455, 0.8583, 0.03507, 0.8544, 0.03657, 0.8546, 0.03582, 0.8586, 0.0358, 0.8456, 0.0359, 0.8416, 0.0372, 0.8416, 0.03731, 0.8456, 0.03276, 0.866, 0.0331, 0.8651, 0.03337, 0.8652, 0.03561, 0.8361, 0.03538, 0.8347, 0.03567, 0.8346, 0.03622, 0.8359, 0.034, 0.8615, 0.03455, 0.8583, 0.03582, 0.8586, 0.03495, 0.8618, 0.03551, 0.85, 0.0358, 0.8456, 0.03731, 0.8456, 0.03709, 0.8501, 0.03581, 0.8384, 0.03561, 0.8361, 0.03622, 0.8359, 0.03679, 0.8382, 0.0335, 0.8637, 0.034, 0.8615, 0.03495, 0.8618, 0.03409, 0.8639, 0.03507, 0.8544, 0.03551, 0.85, 0.03709, 0.8501, 0.03657, 0.8546, 0.0359, 0.8416, 0.03581, 0.8384, 0.03679, 0.8382, 0.0372, 0.8416, 0.03679, 0.8382, 0.03622, 0.8359, 0.03682, 0.8357, 0.03779, 0.838, 0.03409, 0.8639, 0.03495, 0.8618, 0.03589, 0.8621, 0.03466, 0.8643, 0.03657, 0.8546, 0.03709, 0.8501, 0.03871, 0.8503, 0.03809, 0.8549, 0.0372, 0.8416, 0.03679, 0.8382, 0.03779, 0.838, 0.03854, 0.8414, 0.03337, 0.8652, 0.03409, 0.8639, 0.03466, 0.8643, 0.03362, 0.8654, 0.03567, 0.8346, 0.03514, 0.8337, 0.03593, 0.8344, 0.03582, 0.8586, 0.03657, 0.8546, 0.03809, 0.8549, 0.0371, 0.8589, 0.03731, 0.8456, 0.0372, 0.8416, 0.03854, 0.8414, 0.03887, 0.8456, 0.03276, 0.866, 0.03337, 0.8652, 0.03362, 0.8654, 0.03622, 0.8359, 0.03567, 0.8346, 0.03593, 0.8344, 0.03682, 0.8357, 0.03495, 0.8618, 0.03582, 0.8586, 0.0371, 0.8589, 0.03589, 0.8621, 0.03709, 0.8501, 0.03731, 0.8456, 0.03887, 0.8456, 0.03871, 0.8503, 0.03276, 0.866, 0.03362, 0.8654, 0.03381, 0.8657, 0.03682, 0.8357, 0.03593, 0.8344, 0.03615, 0.8342, 0.03741, 0.8353, 0.03589, 0.8621, 0.0371, 0.8589, 0.03841, 0.8594, 0.03683, 0.8626, 0.03871, 0.8503, 0.03887, 0.8456, 0.04049, 0.8456, 0.04039, 0.8504, 0.03779, 0.838, 0.03682, 0.8357, 0.03741, 0.8353, 0.03882, 0.8376, 0.03466, 0.8643, 0.03589, 0.8621, 0.03683, 0.8626, 0.03519, 0.8647, 0.03809, 0.8549, 0.03871, 0.8503, 0.04039, 0.8504, 0.03966, 0.8552, 0.03854, 0.8414, 0.03779, 0.838, 0.03882, 0.8376, 0.03994, 0.8411, 0.03362, 0.8654, 0.03466, 0.8643, 0.03519, 0.8647, 0.03381, 0.8657, 0.03593, 0.8344, 0.03514, 0.8337, 0.03615, 0.8342, 0.0371, 0.8589, 0.03809, 0.8549, 0.03966, 0.8552, 0.03841, 0.8594, 0.03887, 0.8456, 0.03854, 0.8414, 0.03994, 0.8411, 0.04049, 0.8456, 0.03994, 0.8411, 0.03882, 0.8376, 0.03988, 0.837, 0.0414, 0.8408, 0.03381, 0.8657, 0.03519, 0.8647, 0.03568, 0.8653, 0.03393, 0.8661, 0.03615, 0.8342, 0.03514, 0.8337, 0.0363, 0.8338, 0.03841, 0.8594, 0.03966, 0.8552, 0.0413, 0.8556, 0.03976, 0.86, 0.04049, 0.8456, 0.03994, 0.8411, 0.0414, 0.8408, 0.0422, 0.8455, 0.03276, 0.866, 0.03381, 0.8657, 0.03393, 0.8661, 0.03741, 0.8353, 0.03615, 0.8342, 0.0363, 0.8338, 0.03797, 0.8347, 0.03683, 0.8626, 0.03841, 0.8594, 0.03976, 0.86, 0.03778, 0.8633, 0.04039, 0.8504, 0.04049, 0.8456, 0.0422, 0.8455, 0.04215, 0.8506, 0.03882, 0.8376, 0.03741, 0.8353, 0.03797, 0.8347, 0.03988, 0.837, 0.03519, 0.8647, 0.03683, 0.8626, 0.03778, 0.8633, 0.03568, 0.8653, 0.03966, 0.8552, 0.04039, 0.8504, 0.04215, 0.8506, 0.0413, 0.8556, 0.03988, 0.837, 0.03797, 0.8347, 0.03848, 0.8339, 0.04098, 0.8363, 0.03568, 0.8653, 0.03778, 0.8633, 0.03873, 0.8641, 0.03611, 0.8661, 0.0413, 0.8556, 0.04215, 0.8506, 0.04401, 0.8507, 0.04301, 0.856, 0.0414, 0.8408, 0.03988, 0.837, 0.04098, 0.8363, 0.04296, 0.8403, 0.03393, 0.8661, 0.03568, 0.8653, 0.03611, 0.8661, 0.03394, 0.8666, 0.0363, 0.8338, 0.03514, 0.8337, 0.03634, 0.8333, 0.03976, 0.86, 0.0413, 0.8556, 0.04301, 0.856, 0.04117, 0.8607, 0.0422, 0.8455, 0.0414, 0.8408, 0.04296, 0.8403, 0.04401, 0.8453, 0.03276, 0.866, 0.03393, 0.8661, 0.03394, 0.8666, 0.03797, 0.8347, 0.0363, 0.8338, 0.03634, 0.8333, 0.03848, 0.8339, 0.03778, 0.8633, 0.03976, 0.86, 0.04117, 0.8607, 0.03873, 0.8641, 0.04215, 0.8506, 0.0422, 0.8455, 0.04401, 0.8453, 0.04401, 0.8507, 0.02489, 0.8437, 0.02673, 0.8391, 0.02813, 0.8398, 0.0266, 0.8442, 0.03276, 0.866, 0.03156, 0.8664, 0.0316, 0.866, 0.03179, 0.8336, 0.03396, 0.8332, 0.03397, 0.8337, 0.03222, 0.8344, 0.02692, 0.8635, 0.02494, 0.8595, 0.0265, 0.859, 0.02802, 0.8627, 0.02389, 0.849, 0.02489, 0.8437, 0.0266, 0.8442, 0.02575, 0.8492, 0.02917, 0.8356, 0.03179, 0.8336, 0.03222, 0.8344, 0.03012, 0.8364, 0.02942, 0.8658, 0.02692, 0.8635, 0.02802, 0.8627, 0.02993, 0.8651, 0.02389, 0.8545, 0.02389, 0.849, 0.02575, 0.8492, 0.0257, 0.8543, 0.02673, 0.8391, 0.02917, 0.8356, 0.03012, 0.8364, 0.02813, 0.8398, 0.03156, 0.8664, 0.02942, 0.8658, 0.02993, 0.8651, 0.0316, 0.866, 0.03396, 0.8332, 0.03514, 0.8337, 0.03397, 0.8337, 0.02494, 0.8595, 0.02389, 0.8545, 0.0257, 0.8543, 0.0265, 0.859, 0.02813, 0.8398, 0.03012, 0.8364, 0.03107, 0.8371, 0.02949, 0.8404, 0.0316, 0.866, 0.02993, 0.8651, 0.03049, 0.8645, 0.03175, 0.8656, 0.03397, 0.8337, 0.03514, 0.8337, 0.03409, 0.8341, 0.0265, 0.859, 0.0257, 0.8543, 0.02741, 0.8542, 0.02796, 0.8586, 0.0266, 0.8442, 0.02813, 0.8398, 0.02949, 0.8404, 0.02824, 0.8446, 0.03276, 0.866, 0.0316, 0.866, 0.03175, 0.8656, 0.03222, 0.8344, 0.03397, 0.8337, 0.03409, 0.8341, 0.03271, 0.835, 0.02802, 0.8627, 0.0265, 0.859, 0.02796, 0.8586, 0.02908, 0.8622, 0.02575, 0.8492, 0.0266, 0.8442, 0.02824, 0.8446, 0.02751, 0.8493, 0.03012, 0.8364, 0.03222, 0.8344, 0.03271, 0.835, 0.03107, 0.8371, 0.02993, 0.8651, 0.02802, 0.8627, 0.02908, 0.8622, 0.03049, 0.8645, 0.0257, 0.8543, 0.02575, 0.8492, 0.02751, 0.8493, 0.02741, 0.8542, 0.02751, 0.8493, 0.02824, 0.8446, 0.02981, 0.8449, 0.02919, 0.8495, 0.03107, 0.8371, 0.03271, 0.835, 0.03324, 0.8355, 0.03201, 0.8376, 0.03049, 0.8645, 0.02908, 0.8622, 0.03011, 0.8618, 0.03108, 0.8641, 0.02741, 0.8542, 0.02751, 0.8493, 0.02919, 0.8495, 0.02903, 0.8541, 0.02949, 0.8404, 0.03107, 0.8371, 0.03201, 0.8376, 0.0308, 0.8408, 0.03175, 0.8656, 0.03049, 0.8645, 0.03108, 0.8641, 0.03197, 0.8653, 0.03409, 0.8341, 0.03514, 0.8337, 0.03428, 0.8344, 0.02796, 0.8586, 0.02741, 0.8542, 0.02903, 0.8541, 0.02936, 0.8584, 0.02824, 0.8446, 0.02949, 0.8404, 0.0308, 0.8408, 0.02981, 0.8449, 0.03276, 0.866, 0.03175, 0.8656, 0.03197, 0.8653, 0.03271, 0.835, 0.03409, 0.8341, 0.03428, 0.8344, 0.03324, 0.8355, 0.02908, 0.8622, 0.02796, 0.8586, 0.02936, 0.8584, 0.03011, 0.8618, 0.02981, 0.8449, 0.0308, 0.8408, 0.03208, 0.8412, 0.03133, 0.8452, 0.03276, 0.866, 0.03197, 0.8653, 0.03223, 0.8651, 0.03324, 0.8355, 0.03428, 0.8344, 0.03453, 0.8346, 0.03381, 0.8358, 0.03011, 0.8618, 0.02936, 0.8584, 0.0307, 0.8582, 0.03111, 0.8615, 0.02919, 0.8495, 0.02981, 0.8449, 0.03133, 0.8452, 0.03081, 0.8496, 0.03201, 0.8376, 0.03324, 0.8355, 0.03381, 0.8358, 0.03295, 0.838, 0.03108, 0.8641, 0.03011, 0.8618, 0.03111, 0.8615, 0.03168, 0.8638, 0.02903, 0.8541, 0.02919, 0.8495, 0.03081, 0.8496, 0.03059, 0.8541, 0.0308, 0.8408, 0.03201, 0.8376, 0.03295, 0.838, 0.03208, 0.8412, 0.03197, 0.8653, 0.03108, 0.8641, 0.03168, 0.8638, 0.03223, 0.8651, 0.03428, 0.8344, 0.03514, 0.8337, 0.03453, 0.8346, 0.02936, 0.8584, 0.02903, 0.8541, 0.03059, 0.8541, 0.0307, 0.8582])
me_x.materials.append(mat_carry_vault_material)
me_x.use_mirror_y = True
me_x.update()

# ---- objects
ob_mesh = bpy.data.objects.new('Mesh', me_x)

# ---- transforms, parenting, visibility, modifiers, constraints
ob_mesh.location = (0.0, 0.0, 0.0)
ob_mesh.use_mesh_mirror_y = True

# ---- collection membership
col_collection.objects.link(ob_mesh)

# ---- scene / render settings (as saved in the file)
scene.frame_start = 1; scene.frame_end = 250; scene.frame_set(1)
scene.render.engine = 'BLENDER_EEVEE_NEXT'
scene.cycles.sampling_pattern = 'TABULATED_SOBOL'
scene.cycles.use_light_tree = False
scene.view_settings.view_transform = 'Filmic'
bpy.context.view_layer.update()

# ---- added for rendering (the .blend has no active camera and no usable light): camera, sun
cam_auto = bpy.data.cameras.new('AutoCamera')
cam_auto.lens = 50.0
cam_auto.sensor_width = 36.0
cam_auto.clip_end = 1000.0
ob_auto_camera = bpy.data.objects.new('AutoCamera', cam_auto)
scene.collection.objects.link(ob_auto_camera)
ob_auto_camera.location = (1.4307, -1.71684, 1.76654)
ob_auto_camera.rotation_euler = (1.09748, -7.21219e-08, 0.694738)
scene.camera = ob_auto_camera
light_auto_sun = bpy.data.lights.new('AutoSun', 'SUN')
light_auto_sun.energy = 3.0
light_auto_sun.angle = 0.0523599
ob_auto_sun = bpy.data.objects.new('AutoSun', light_auto_sun)
scene.collection.objects.link(ob_auto_sun)
ob_auto_sun.rotation_euler = (0.872665, 0.174533, 0.523599)
bpy.context.view_layer.update()
